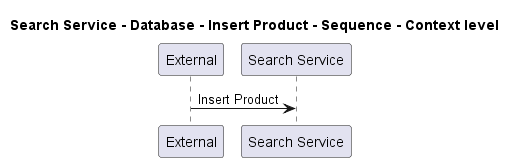

The diagram above was rendered by PlantUML. Its source (embedded in the PNG):
@startuml
!pragma layout smetana

title Search Service - Database - Insert Product - Sequence - Context level

participant "External" as C4InterFlow.SoftwareSystems.ExternalSystem
participant "Search Service" as ECommercePlatform.SoftwareSystems.SearchService

C4InterFlow.SoftwareSystems.ExternalSystem -> ECommercePlatform.SoftwareSystems.SearchService : Insert Product


@enduml